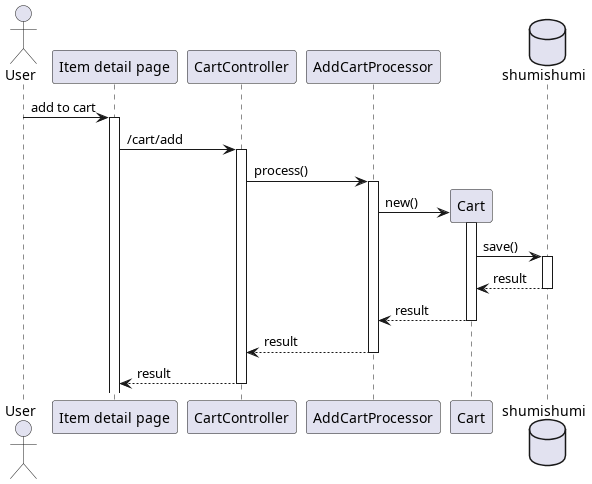

The diagram above was rendered by PlantUML. Its source (embedded in the PNG):
@startuml template
'autonumber 1.1.1

actor User as u

' Box "front end"
participant "Item detail page" as detail
' end box

' Box "back end"
participant "CartController" as wc

participant "AddCartProcessor" as addproc

participant "Cart" as cm
' end box

database shumishumi as db

u -> detail++ : add to cart
detail -> wc++ : /cart/add
wc -> addproc++ : process()

create cm
addproc -> cm++ : new()
cm -> db++ : save()
return result
return result
return result
return result

@enduml